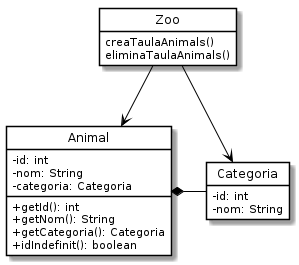

The diagram above was rendered by PlantUML. Its source (embedded in the PNG):
@startuml
    class Animal {
        - id: int
        - nom: String
        - categoria: Categoria
        + getId(): int
        + getNom(): String
        + getCategoria(): Categoria
        + idIndefinit(): boolean
    }

    class Categoria {
        - id: int
        - nom: String
    }

    class Zoo {
        creaTaulaAnimals()
        eliminaTaulaAnimals()
    }

    Animal *- Categoria
    Zoo --> Categoria
    Zoo --> Animal

    hide circle
    hide empty members
    skinparam classAttributeIconSize 0
    skinparam class {
        BackgroundColor White
        BorderColor Black
        ArrowColor Black
    }
@enduml